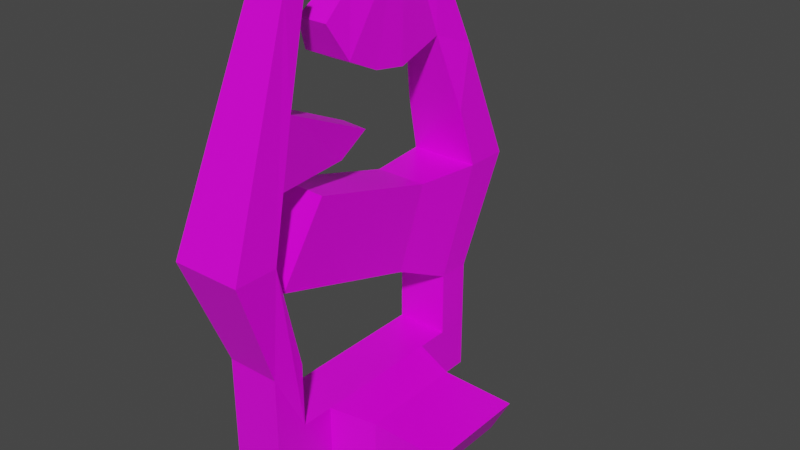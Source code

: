 # Source: clip.blend  (saved by Blender 2.93.21; exported with 4.5.12 LTS)
import bpy
from mathutils import Matrix  # noqa: F401  (used for matrix-valued properties, if any)

bpy.ops.wm.read_factory_settings(use_empty=True)
scene = bpy.context.scene
scene.name = 'Scene'

# ---- collections
col_collection = bpy.data.collections.new('Collection'); scene.collection.children.link(col_collection)

# ---- images (referenced by path relative to the original .blend; pixels are not part of the script)
import os
ASSET_DIR = os.environ.get("B2B_ASSET_DIR", "")  # directory of the original .blend (textures are referenced by path, not embedded)
HERE = os.path.dirname(os.path.abspath(__file__))  # packed textures are extracted next to this script under _unpacked/

def load_image(name, relpath, width, height, colorspace="sRGB"):
    """Load a texture the original file referenced (path relative to the .blend, or extracted next to this script)."""
    p = next((c for c in (os.path.join(HERE, relpath), os.path.join(ASSET_DIR, relpath)) if relpath and os.path.exists(c)), "")
    if p:
        img = bpy.data.images.load(p, check_existing=True)
        img.name = name
    else:  # same state as the original file: an image datablock whose file is absent (Cycles renders it pink)
        img = bpy.data.images.new(name, width, height)
        img.source = "FILE"
        img.filepath = "//" + (relpath or name)
    img.colorspace_settings.name = colorspace
    return img
img_rusted_drain_jpg = load_image('rusted_drain.jpg', 'rusted_drain.jpg', 1024, 1024, 'sRGB')

# ---- materials (node trees are filled in below, after node groups)
mat_material = bpy.data.materials.new('Material')
mat_material.alpha_threshold = 0.0
mat_material.use_transparent_shadow = False
mat_material.line_color = (0.0, 0.0, 0.0, 1.0)

# ---- material node trees
mat_material.use_nodes = True; mat_material.node_tree.nodes.clear()
_N = mat_material.node_tree.nodes; _L = mat_material.node_tree.links
n0 = _N.new('ShaderNodeOutputMaterial'); n0.name = 'Material Output'; n0.location = (300, 300)
n1 = _N.new('ShaderNodeBsdfPrincipled'); n1.name = 'Principled BSDF'; n1.location = (10, 300)
n1.distribution = 'GGX'
n1.subsurface_method = 'BURLEY'
n1.inputs[2].default_value = 0.4
n1.inputs[3].default_value = 1.45
n1.inputs[27].default_value = (0.0, 0.0, 0.0, 1.0)
n1.inputs[28].default_value = 1.0
n2 = _N.new('ShaderNodeTexImage'); n2.name = 'Image Texture'; n2.location = (-839, 347)
n2.image = img_rusted_drain_jpg
_L.new(n1.outputs[0], n0.inputs[0])
_L.new(n2.outputs[0], n1.inputs[0])
n0.is_active_output = True

# ---- world
world_world = bpy.data.worlds.new('World'); scene.world = world_world
world_world.use_nodes = True; world_world.node_tree.nodes.clear()
_N = world_world.node_tree.nodes; _L = world_world.node_tree.links
n0 = _N.new('ShaderNodeOutputWorld'); n0.name = 'World Output'; n0.location = (300, 300)
n1 = _N.new('ShaderNodeBackground'); n1.name = 'Background'; n1.location = (10, 300)
n1.inputs[0].default_value = (0.05088, 0.05088, 0.05088, 1.0)
_L.new(n1.outputs[0], n0.inputs[0])
n0.is_active_output = True
world_world.color = (0.05088, 0.05088, 0.05088)
world_world.use_sun_shadow = False
world_world.sun_shadow_jitter_overblur = 0.0

# ---- meshes
me_cube = bpy.data.meshes.new('Cube')
me_cube.from_pydata([(1.0, 5.0, -1.0), (1.0, -5.0, -1.0), (-1.0, 5.0, -1.0), (-1.0, -5.0, -1.0), (1.0, -2.5, 1.0), (1.0, -2.5, -1.0), (1.0, 2.5, -1.0), (1.0, 2.5, 1.0), (1.0, -3.75, 1.0), (-1.0, -3.75, 1.0), (-1.0, 3.75, 1.0), (1.0, 3.75, 1.0), (1.0, 5.0, 3.451), (1.0, -5.0, 3.451), (-1.0, 5.0, 3.451), (-1.0, -5.0, 3.451), (1.0, -3.75, 3.451), (-1.0, -3.75, 3.451), (-1.0, 3.75, 3.451), (1.0, 3.75, 3.451), (1.319, 6.593, 7.657), (1.319, -6.593, 7.657), (-1.319, 6.593, 7.657), (-1.319, -6.593, 7.657), (1.319, -4.945, 7.657), (-1.319, -4.945, 7.657), (-1.319, 4.945, 7.657), (1.319, 4.945, 7.657), (0.993, 4.965, 12.13), (-0.993, 4.965, 12.13), (0.993, -3.724, 12.13), (-0.993, -3.724, 12.13), (-0.6847, 3.545, 12.71), (0.6847, 3.545, 12.71), (0.6863, 3.431, 15.83), (0.6863, -3.431, 15.83), (-0.6863, 3.431, 15.83), (-0.6863, -3.431, 15.83), (0.6863, -2.573, 15.83), (-0.6863, -2.573, 15.83), (-0.4732, 2.752, 15.25), (0.4732, 2.752, 15.25), (-1.156, 5.779, 9.895), (1.156, 5.779, 9.895), (1.156, 4.334, 9.895), (-1.156, 4.334, 9.895), (-1.156, -4.334, 9.895), (1.156, -4.334, 9.895), (0.6319, -0.05974, 10.45), (-0.4933, 0.108, 10.41), (-0.7242, -0.98, 9.67), (0.5856, -1.175, 9.716), (-0.9083, 1.419, 12.22), (0.9254, 1.455, 12.23), (-0.6422, 1.794, 14.78), (0.6251, 1.819, 14.78), (-0.8892, 0.1097, 12.46), (0.9445, 0.1463, 12.45), (-0.6232, 1.102, 14.84), (0.6441, 1.127, 14.84), (-0.8715, -1.14, 13.07), (0.9622, -1.106, 13.05), (-0.6054, 0.6176, 14.96), (0.6619, 0.6409, 14.95), (-0.5165, -1.787, 14.34), (0.6453, -1.768, 14.32), (-0.348, -0.4503, 15.28), (0.455, -0.4372, 15.27), (0.8046, 2.448, 4.551), (-0.7069, 1.503, 4.551), (0.8046, 1.503, 4.551), (-0.9477, 2.406, 7.729), (1.045, 2.406, 7.729), (0.8026, -3.247, 6.026), (-0.7433, -4.111, 6.231), (0.7671, -4.17, 6.224), (-0.909, -2.554, 9.152), (1.083, -2.633, 9.142), (2.584, -1.988, 0.7953), (2.584, -1.988, -0.7953), (2.584, 1.988, -0.7953), (2.584, 1.988, 0.7953), (5.36, -1.988, 0.704), (4.62, -1.988, -0.704), (4.62, 1.988, -0.704), (5.36, 1.988, 0.704)], [], [(81, 78, 82, 85), (7, 4, 78, 81), (9, 8, 4, 7, 11, 10), (80, 84, 83, 79, 5, 1, 3, 2, 0, 6), (81, 85, 84, 80, 6, 7), (0, 12, 19, 11, 7, 6), (9, 10, 18, 26, 22, 14, 2, 3, 15, 23, 25, 17), (2, 14, 22, 20, 12, 0), (10, 11, 19, 18), (31, 30, 48, 49), (12, 19, 70, 68), (5, 4, 8, 16, 24, 21, 13, 1), (19, 12, 20, 27), (17, 25, 24, 16, 8, 9), (33, 28, 34, 41), (44, 43, 28, 33), (42, 45, 32, 29), (23, 21, 35, 37), (38, 39, 37, 35), (34, 36, 40, 41), (29, 32, 40, 36), (20, 22, 42, 29, 36, 34, 28, 43), (40, 32, 52, 54), (30, 31, 39, 38), (21, 24, 47, 30, 38, 35), (25, 23, 37, 39, 31, 46), (22, 26, 45, 42), (27, 20, 43, 44), (24, 25, 46, 47), (51, 50, 49, 48), (47, 46, 50, 51), (46, 31, 49, 50), (30, 47, 51, 48), (54, 52, 56, 58), (32, 33, 53, 52), (33, 41, 55, 53), (41, 40, 54, 55), (57, 59, 63, 61), (55, 54, 58, 59), (53, 55, 59, 57), (52, 53, 57, 56), (60, 61, 65, 64), (56, 57, 61, 60), (58, 56, 60, 62), (59, 58, 62, 63), (64, 65, 67, 66), (62, 60, 64, 66), (63, 62, 66, 67), (61, 63, 67, 65), (71, 69, 74, 76), (26, 18, 69, 71), (19, 27, 72, 70), (18, 19, 70, 69), (27, 26, 71, 72), (74, 75, 77, 76), (69, 70, 75, 74), (70, 72, 77, 75), (72, 71, 76, 77), (68, 70, 75, 73), (26, 27, 44, 33, 32, 45), (1, 13, 21, 23, 15, 3), (79, 83, 82, 78, 4, 5), (85, 82, 83, 84)])
_uv = me_cube.uv_layers.new(name='UVMap')
_uv.uv.foreach_set('vector', [0.5121, 0.6003, 0.4891, 0.6002, 0.4893, 0.4476, 0.5123, 0.4478, 0.5145, 0.6876, 0.4856, 0.6875, 0.4891, 0.6002, 0.5121, 0.6003, 0.4783, 0.7972, 0.4783, 0.6874, 0.4856, 0.6875, 0.5145, 0.6876, 0.5217, 0.6876, 0.5217, 0.7974, 0.4998, 0.1973, 0.4994, 0.3092, 0.4765, 0.3091, 0.4769, 0.1972, 0.4749, 0.1099, 0.4605, 0.1098, 0.4605, 0.0, 0.5179, 0.0003762, 0.5179, 0.1102, 0.5036, 0.1101, 0.4569, 0.8125, 0.4597, 0.9649, 0.4174, 0.9296, 0.4108, 0.8184, 0.4017, 0.7323, 0.4597, 0.7249, 0.2906, 0.001005, 0.2859, 0.2453, 0.2786, 0.2448, 0.2812, 0.1103, 0.274, 0.1098, 0.2761, 0.0, 0.1767, 0.8138, 0.2202, 0.8105, 0.2175, 0.6762, 0.2201, 0.4462, 0.2297, 0.4455, 0.2248, 0.6757, 0.2297, 0.9196, 0.1717, 0.9239, 0.1668, 0.68, 0.1532, 0.4513, 0.1628, 0.4506, 0.174, 0.6795, 0.08596, 0.9242, 0.08595, 0.6797, 0.0766, 0.4489, 0.1532, 0.4489, 0.144, 0.6797, 0.144, 0.9242, 0.4024, 0.0, 0.4605, 0.001064, 0.4598, 0.1356, 0.4017, 0.1346, 0.2906, 0.6905, 0.3482, 0.6943, 0.3358, 0.7866, 0.3031, 0.7866, 0.3512, 0.6334, 0.3575, 0.6402, 0.353, 0.704, 0.3482, 0.6989, 0.4017, 0.001173, 0.3992, 0.1109, 0.392, 0.1103, 0.389, 0.2448, 0.3768, 0.475, 0.3672, 0.4742, 0.3817, 0.2442, 0.3872, 0.0, 0.2786, 0.2448, 0.2859, 0.2453, 0.2906, 0.4767, 0.281, 0.476, 0.2998, 0.354, 0.2906, 0.1229, 0.3672, 0.1229, 0.3579, 0.354, 0.3579, 0.4886, 0.2998, 0.4886, 0.4873, 0.9687, 0.4783, 1.0, 0.4873, 0.7974, 0.4935, 0.829, 0.2751, 0.5987, 0.2835, 0.5993, 0.2764, 0.7218, 0.2676, 0.7528, 0.2224, 0.3227, 0.214, 0.3233, 0.2059, 0.1682, 0.215, 0.1999, 0.0766, 0.4489, 0.0, 0.4489, 0.01832, 5.238e-08, 0.05819, 0.0, 0.3625, 0.7353, 0.3625, 0.8107, 0.3575, 0.8106, 0.3575, 0.7353, 0.4873, 0.7974, 0.5271, 0.7974, 0.521, 0.829, 0.4935, 0.829, 0.536, 1.0, 0.5271, 0.9687, 0.521, 0.829, 0.5271, 0.7974, 0.1532, 0.4489, 0.0766, 0.4489, 0.08137, 0.3259, 0.08614, 0.2029, 0.09512, 0.0, 0.135, 0.0, 0.1438, 0.2029, 0.1485, 0.3259, 0.5459, 0.004326, 0.5459, 0.1448, 0.5329, 0.1706, 0.5396, 0.03007, 0.3482, 0.6943, 0.2906, 0.6905, 0.3032, 0.4886, 0.343, 0.4912, 0.3672, 0.4742, 0.3768, 0.475, 0.3775, 0.5981, 0.3783, 0.7213, 0.3805, 0.9244, 0.3755, 0.924, 0.1628, 0.4506, 0.1532, 0.4513, 0.162, 0.0003736, 0.1669, 0.0, 0.1646, 0.2037, 0.1637, 0.3271, 0.2297, 0.4455, 0.2201, 0.4462, 0.214, 0.3233, 0.2224, 0.3227, 0.281, 0.476, 0.2906, 0.4767, 0.2835, 0.5993, 0.2751, 0.5987, 0.3672, 0.1229, 0.2906, 0.1229, 0.2953, 0.0, 0.3624, 5.238e-08, 0.3338, 0.8265, 0.2957, 0.8265, 0.3031, 0.7866, 0.3358, 0.7866, 0.3644, 0.8265, 0.3644, 0.9534, 0.3441, 0.9298, 0.3455, 0.8579, 0.1637, 0.3271, 0.1646, 0.2037, 0.1883, 0.2952, 0.183, 0.3367, 0.3783, 0.7213, 0.3775, 0.5981, 0.3962, 0.5899, 0.4017, 0.6304, 0.5396, 0.03007, 0.5329, 0.1706, 0.5257, 0.1569, 0.5357, 0.02608, 0.4597, 0.8134, 0.4598, 0.7382, 0.4736, 0.7249, 0.4736, 0.8256, 0.5458, 0.1955, 0.5458, 0.3356, 0.5396, 0.3105, 0.5328, 0.1706, 0.4935, 0.829, 0.521, 0.829, 0.5259, 0.855, 0.4891, 0.8547, 0.5256, 0.1838, 0.5357, 0.3141, 0.533, 0.3204, 0.5195, 0.2174, 0.3666, 0.7362, 0.3666, 0.8058, 0.3625, 0.8049, 0.3625, 0.7353, 0.5328, 0.1706, 0.5396, 0.3105, 0.5357, 0.3141, 0.5256, 0.1838, 0.3575, 0.7353, 0.3575, 0.6346, 0.366, 0.6334, 0.366, 0.7341, 0.2909, 0.8598, 0.3441, 0.8602, 0.3345, 0.9298, 0.3008, 0.9298, 0.2906, 0.8265, 0.3438, 0.8275, 0.3441, 0.8602, 0.2909, 0.8598, 0.5357, 0.02608, 0.5257, 0.1569, 0.5196, 0.1226, 0.5331, 0.01922, 0.4726, 0.8266, 0.4726, 0.8962, 0.4691, 0.8952, 0.4694, 0.8256, 0.3008, 0.9298, 0.3345, 0.9298, 0.3287, 0.9821, 0.3054, 0.9821, 0.5331, 0.01922, 0.5196, 0.1226, 0.5179, 0.05142, 0.5273, 0.0, 0.4694, 0.8256, 0.4691, 0.8952, 0.4597, 0.8809, 0.4599, 0.8369, 0.5195, 0.2174, 0.533, 0.3204, 0.5274, 0.3389, 0.5179, 0.2877, 0.205, 0.4422, 0.203, 0.6161, 0.1686, 0.5265, 0.1746, 0.3663, 0.2201, 0.4462, 0.2175, 0.6762, 0.203, 0.6161, 0.205, 0.4422, 0.2786, 0.2448, 0.281, 0.476, 0.2662, 0.479, 0.2644, 0.3043, 0.4017, 0.1346, 0.4598, 0.1356, 0.4538, 0.1957, 0.4099, 0.1949, 0.3631, 0.4886, 0.3631, 0.6334, 0.3482, 0.613, 0.3482, 0.5036, 0.4083, 0.2867, 0.4521, 0.2871, 0.4605, 0.4476, 0.4027, 0.4471, 0.4099, 0.1949, 0.4538, 0.1957, 0.4521, 0.2871, 0.4083, 0.2867, 0.2644, 0.3043, 0.2662, 0.479, 0.2355, 0.5546, 0.2297, 0.3939, 0.4608, 0.4187, 0.4605, 0.3092, 0.5021, 0.3115, 0.5021, 0.4209, 0.3482, 0.6989, 0.353, 0.704, 0.3575, 0.8144, 0.3557, 0.8001, 0.4783, 0.7249, 0.4017, 0.7249, 0.4065, 0.602, 0.4202, 0.4476, 0.4599, 0.4476, 0.4736, 0.602, 0.009223, 0.9242, 0.009226, 0.6798, 0.0, 0.4489, 0.0766, 0.4489, 0.06732, 0.6798, 0.06731, 0.9242, 0.2357, 0.9052, 0.2383, 0.7934, 0.2792, 0.7528, 0.2819, 0.9052, 0.2878, 0.9923, 0.2297, 0.9923, 0.5252, 0.4208, 0.5021, 0.4209, 0.5021, 0.3437, 0.5252, 0.3436])
me_cube.materials.append(mat_material)
me_cube.use_remesh_preserve_volume = False
me_cube.use_remesh_preserve_attributes = False
me_cube.use_mirror_vertex_groups = False
me_cube.update()

# ---- objects
ob_clip = bpy.data.objects.new('clip', me_cube)

# ---- transforms, parenting, visibility, modifiers, constraints
ob_clip.location = (0.0, 0.0, 0.0)
ob_clip.lock_rotations_4d = False
ob_clip.empty_display_type = 'ARROWS'
ob_clip.lineart.crease_threshold = 0.0

# ---- collection membership
col_collection.objects.link(ob_clip)

# ---- scene / render settings (as saved in the file)
scene.frame_start = 1; scene.frame_end = 250; scene.frame_set(1)
scene.render.engine = 'BLENDER_EEVEE_NEXT'
scene.cycles.use_denoising = False
scene.cycles.samples = 128
scene.cycles.sampling_pattern = 'TABULATED_SOBOL'
scene.cycles.use_adaptive_sampling = False
scene.cycles.use_light_tree = False
scene.view_settings.view_transform = 'Filmic'
bpy.context.view_layer.update()

# ---- added for rendering (the .blend has no active camera and no usable light): camera, sun
cam_auto = bpy.data.cameras.new('AutoCamera')
cam_auto.lens = 50.0
cam_auto.sensor_width = 36.0
cam_auto.clip_end = 1000.0
ob_auto_camera = bpy.data.objects.new('AutoCamera', cam_auto)
scene.collection.objects.link(ob_auto_camera)
ob_auto_camera.location = (22.7423, -24.8658, 23.9899)
ob_auto_camera.rotation_euler = (1.09748, -7.21219e-08, 0.694738)
scene.camera = ob_auto_camera
light_auto_sun = bpy.data.lights.new('AutoSun', 'SUN')
light_auto_sun.energy = 3.0
light_auto_sun.angle = 0.0523599
ob_auto_sun = bpy.data.objects.new('AutoSun', light_auto_sun)
scene.collection.objects.link(ob_auto_sun)
ob_auto_sun.rotation_euler = (0.872665, 0.174533, 0.523599)
bpy.context.view_layer.update()

